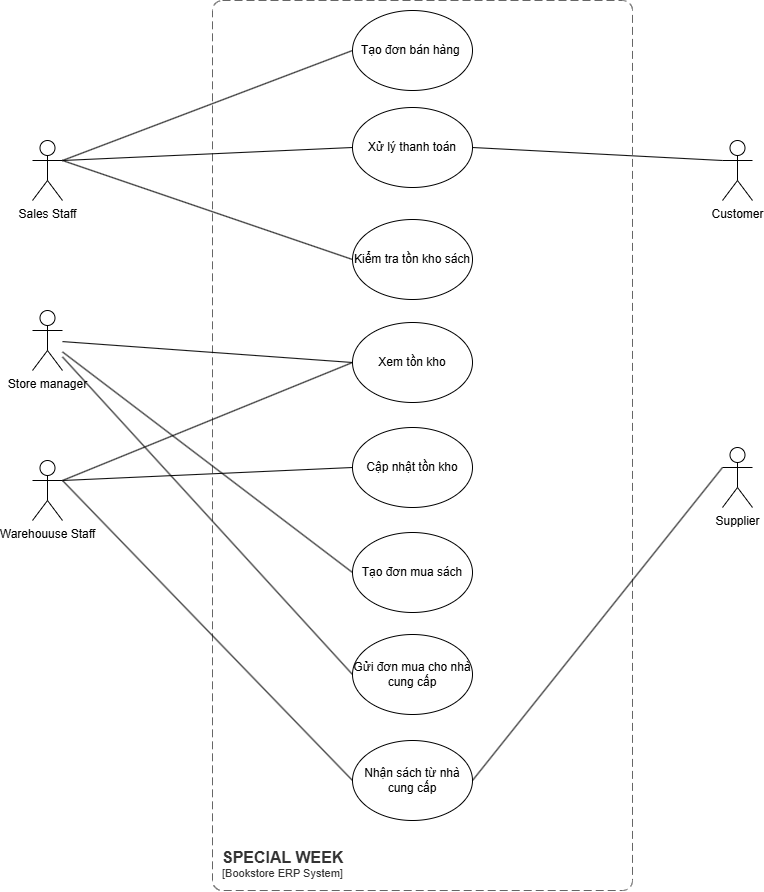

The diagram above was exported from draw.io. Its source (the exported page's mxGraphModel, read from the mxfile embedded in the PNG):
<mxGraphModel dx="1733" dy="1031" grid="1" gridSize="10" guides="1" tooltips="1" connect="1" arrows="1" fold="1" page="1" pageScale="1" pageWidth="850" pageHeight="1100" math="0" shadow="0">
  <root>
    <mxCell id="0" />
    <mxCell id="1" parent="0" />
    <object placeholders="1" c4Name="SPECIAL WEEK" c4Type="SystemScopeBoundary" c4Application="Bookstore ERP System" label="&lt;font style=&quot;font-size: 16px&quot;&gt;&lt;b&gt;&lt;div style=&quot;text-align: left&quot;&gt;%c4Name%&lt;/div&gt;&lt;/b&gt;&lt;/font&gt;&lt;div style=&quot;text-align: left&quot;&gt;[%c4Application%]&lt;/div&gt;" id="XC-HGZt-msYZJXr8KJ79-1">
      <mxCell parent="1" style="rounded=1;fontSize=11;whiteSpace=wrap;html=1;dashed=1;arcSize=20;fillColor=none;strokeColor=#666666;fontColor=#333333;labelBackgroundColor=none;align=left;verticalAlign=bottom;labelBorderColor=none;spacingTop=0;spacing=10;dashPattern=8 4;metaEdit=1;rotatable=0;perimeter=rectanglePerimeter;noLabel=0;labelPadding=0;allowArrows=0;connectable=0;expand=0;recursiveResize=0;editable=1;pointerEvents=0;absoluteArcSize=1;points=[[0.25,0,0],[0.5,0,0],[0.75,0,0],[1,0.25,0],[1,0.5,0],[1,0.75,0],[0.75,1,0],[0.5,1,0],[0.25,1,0],[0,0.75,0],[0,0.5,0],[0,0.25,0]];" vertex="1">
        <mxGeometry height="890" width="420" x="240" y="120" as="geometry" />
      </mxCell>
    </object>
    <mxCell id="XC-HGZt-msYZJXr8KJ79-2" parent="1" style="shape=umlActor;verticalLabelPosition=bottom;verticalAlign=top;html=1;outlineConnect=0;" value="Sales Staff" vertex="1">
      <mxGeometry height="60" width="30" x="60" y="260" as="geometry" />
    </mxCell>
    <mxCell id="XC-HGZt-msYZJXr8KJ79-3" parent="1" style="shape=umlActor;verticalLabelPosition=bottom;verticalAlign=top;html=1;outlineConnect=0;" value="Supplier" vertex="1">
      <mxGeometry height="60" width="30" x="750" y="567" as="geometry" />
    </mxCell>
    <mxCell id="XC-HGZt-msYZJXr8KJ79-4" parent="1" style="shape=umlActor;verticalLabelPosition=bottom;verticalAlign=top;html=1;outlineConnect=0;" value="Customer" vertex="1">
      <mxGeometry height="60" width="30" x="750" y="260" as="geometry" />
    </mxCell>
    <mxCell id="XC-HGZt-msYZJXr8KJ79-5" parent="1" style="shape=umlActor;verticalLabelPosition=bottom;verticalAlign=top;html=1;outlineConnect=0;" value="Store manager" vertex="1">
      <mxGeometry height="60" width="30" x="60" y="430" as="geometry" />
    </mxCell>
    <mxCell id="XC-HGZt-msYZJXr8KJ79-6" parent="1" style="shape=umlActor;verticalLabelPosition=bottom;verticalAlign=top;html=1;outlineConnect=0;" value="Warehouuse Staff&lt;div&gt;&lt;br&gt;&lt;/div&gt;" vertex="1">
      <mxGeometry height="60" width="30" x="60" y="580" as="geometry" />
    </mxCell>
    <mxCell id="XC-HGZt-msYZJXr8KJ79-10" parent="1" style="ellipse;whiteSpace=wrap;html=1;" value="Tạo đơn bán hàng&amp;nbsp;" vertex="1">
      <mxGeometry height="80" width="120" x="380" y="130" as="geometry" />
    </mxCell>
    <mxCell id="XC-HGZt-msYZJXr8KJ79-12" parent="1" style="ellipse;whiteSpace=wrap;html=1;" value="Xử lý thanh toán" vertex="1">
      <mxGeometry height="80" width="120" x="380" y="227" as="geometry" />
    </mxCell>
    <mxCell id="XC-HGZt-msYZJXr8KJ79-13" parent="1" style="ellipse;whiteSpace=wrap;html=1;" value="Kiểm tra tồn kho sách" vertex="1">
      <mxGeometry height="80" width="120" x="380" y="339" as="geometry" />
    </mxCell>
    <mxCell id="XC-HGZt-msYZJXr8KJ79-14" parent="1" style="ellipse;whiteSpace=wrap;html=1;" value="Xem tồn kho" vertex="1">
      <mxGeometry height="80" width="120" x="380" y="442" as="geometry" />
    </mxCell>
    <mxCell id="XC-HGZt-msYZJXr8KJ79-15" parent="1" style="ellipse;whiteSpace=wrap;html=1;" value="Cập nhật tồn kho" vertex="1">
      <mxGeometry height="80" width="120" x="380" y="547" as="geometry" />
    </mxCell>
    <mxCell id="XC-HGZt-msYZJXr8KJ79-16" parent="1" style="ellipse;whiteSpace=wrap;html=1;" value="Tạo đơn mua sách" vertex="1">
      <mxGeometry height="80" width="120" x="380" y="652" as="geometry" />
    </mxCell>
    <mxCell id="XC-HGZt-msYZJXr8KJ79-17" parent="1" style="ellipse;whiteSpace=wrap;html=1;" value="Gửi đơn mua cho nhà cung cấp" vertex="1">
      <mxGeometry height="80" width="120" x="380" y="754" as="geometry" />
    </mxCell>
    <mxCell id="XC-HGZt-msYZJXr8KJ79-18" parent="1" style="ellipse;whiteSpace=wrap;html=1;" value="Nhận sách từ nhà cung cấp" vertex="1">
      <mxGeometry height="80" width="120" x="380" y="860" as="geometry" />
    </mxCell>
    <mxCell id="XC-HGZt-msYZJXr8KJ79-31" edge="1" parent="1" source="XC-HGZt-msYZJXr8KJ79-2" style="endArrow=none;html=1;rounded=0;exitX=1;exitY=0.3333333333333333;exitDx=0;exitDy=0;exitPerimeter=0;entryX=0;entryY=0.5;entryDx=0;entryDy=0;" target="XC-HGZt-msYZJXr8KJ79-10" value="">
      <mxGeometry height="50" relative="1" width="50" as="geometry">
        <mxPoint x="180" y="370" as="sourcePoint" />
        <mxPoint x="230" y="320" as="targetPoint" />
      </mxGeometry>
    </mxCell>
    <mxCell id="XC-HGZt-msYZJXr8KJ79-32" edge="1" parent="1" style="endArrow=none;html=1;rounded=0;entryX=0;entryY=0.5;entryDx=0;entryDy=0;" target="XC-HGZt-msYZJXr8KJ79-12" value="">
      <mxGeometry height="50" relative="1" width="50" as="geometry">
        <mxPoint x="90" y="280" as="sourcePoint" />
        <mxPoint x="280" y="300" as="targetPoint" />
      </mxGeometry>
    </mxCell>
    <mxCell id="XC-HGZt-msYZJXr8KJ79-33" edge="1" parent="1" source="XC-HGZt-msYZJXr8KJ79-2" style="endArrow=none;html=1;rounded=0;exitX=1;exitY=0.3333333333333333;exitDx=0;exitDy=0;exitPerimeter=0;entryX=0;entryY=0.5;entryDx=0;entryDy=0;" target="XC-HGZt-msYZJXr8KJ79-13" value="">
      <mxGeometry height="50" relative="1" width="50" as="geometry">
        <mxPoint x="310" y="410" as="sourcePoint" />
        <mxPoint x="360" y="360" as="targetPoint" />
      </mxGeometry>
    </mxCell>
    <mxCell id="XC-HGZt-msYZJXr8KJ79-34" edge="1" parent="1" source="XC-HGZt-msYZJXr8KJ79-5" style="endArrow=none;html=1;rounded=0;entryX=0;entryY=0.5;entryDx=0;entryDy=0;" target="XC-HGZt-msYZJXr8KJ79-14" value="">
      <mxGeometry height="50" relative="1" width="50" as="geometry">
        <mxPoint x="210" y="520" as="sourcePoint" />
        <mxPoint x="260" y="470" as="targetPoint" />
      </mxGeometry>
    </mxCell>
    <mxCell id="XC-HGZt-msYZJXr8KJ79-36" edge="1" parent="1" source="XC-HGZt-msYZJXr8KJ79-5" style="endArrow=none;html=1;rounded=0;entryX=0;entryY=0.5;entryDx=0;entryDy=0;" target="XC-HGZt-msYZJXr8KJ79-16" value="">
      <mxGeometry height="50" relative="1" width="50" as="geometry">
        <mxPoint x="230" y="610" as="sourcePoint" />
        <mxPoint x="280" y="560" as="targetPoint" />
      </mxGeometry>
    </mxCell>
    <mxCell id="XC-HGZt-msYZJXr8KJ79-37" edge="1" parent="1" source="XC-HGZt-msYZJXr8KJ79-5" style="endArrow=none;html=1;rounded=0;entryX=0;entryY=0.5;entryDx=0;entryDy=0;" target="XC-HGZt-msYZJXr8KJ79-17" value="">
      <mxGeometry height="50" relative="1" width="50" as="geometry">
        <mxPoint x="230" y="730" as="sourcePoint" />
        <mxPoint x="280" y="680" as="targetPoint" />
      </mxGeometry>
    </mxCell>
    <mxCell id="XC-HGZt-msYZJXr8KJ79-38" edge="1" parent="1" source="XC-HGZt-msYZJXr8KJ79-6" style="endArrow=none;html=1;rounded=0;exitX=1;exitY=0.3333333333333333;exitDx=0;exitDy=0;exitPerimeter=0;entryX=0;entryY=0.5;entryDx=0;entryDy=0;" target="XC-HGZt-msYZJXr8KJ79-15" value="">
      <mxGeometry height="50" relative="1" width="50" as="geometry">
        <mxPoint x="110" y="750" as="sourcePoint" />
        <mxPoint x="160" y="700" as="targetPoint" />
      </mxGeometry>
    </mxCell>
    <mxCell id="XC-HGZt-msYZJXr8KJ79-39" edge="1" parent="1" source="XC-HGZt-msYZJXr8KJ79-6" style="endArrow=none;html=1;rounded=0;exitX=1;exitY=0.3333333333333333;exitDx=0;exitDy=0;exitPerimeter=0;entryX=0;entryY=0.5;entryDx=0;entryDy=0;" target="XC-HGZt-msYZJXr8KJ79-18" value="">
      <mxGeometry height="50" relative="1" width="50" as="geometry">
        <mxPoint x="170" y="760" as="sourcePoint" />
        <mxPoint x="220" y="710" as="targetPoint" />
      </mxGeometry>
    </mxCell>
    <mxCell id="XC-HGZt-msYZJXr8KJ79-40" edge="1" parent="1" source="XC-HGZt-msYZJXr8KJ79-4" style="endArrow=none;html=1;rounded=0;exitX=0;exitY=0.3333333333333333;exitDx=0;exitDy=0;exitPerimeter=0;entryX=1;entryY=0.5;entryDx=0;entryDy=0;" target="XC-HGZt-msYZJXr8KJ79-12" value="">
      <mxGeometry height="50" relative="1" width="50" as="geometry">
        <mxPoint x="710" y="430" as="sourcePoint" />
        <mxPoint x="760" y="380" as="targetPoint" />
      </mxGeometry>
    </mxCell>
    <mxCell id="XC-HGZt-msYZJXr8KJ79-41" edge="1" parent="1" source="XC-HGZt-msYZJXr8KJ79-18" style="endArrow=none;html=1;rounded=0;exitX=1;exitY=0.5;exitDx=0;exitDy=0;entryX=0;entryY=0.3333333333333333;entryDx=0;entryDy=0;entryPerimeter=0;" target="XC-HGZt-msYZJXr8KJ79-3" value="">
      <mxGeometry height="50" relative="1" width="50" as="geometry">
        <mxPoint x="700" y="550" as="sourcePoint" />
        <mxPoint x="750" y="500" as="targetPoint" />
      </mxGeometry>
    </mxCell>
    <mxCell id="XC-HGZt-msYZJXr8KJ79-42" edge="1" parent="1" source="XC-HGZt-msYZJXr8KJ79-6" style="endArrow=none;html=1;rounded=0;exitX=1;exitY=0.3333333333333333;exitDx=0;exitDy=0;exitPerimeter=0;entryX=0;entryY=0.5;entryDx=0;entryDy=0;" target="XC-HGZt-msYZJXr8KJ79-14" value="">
      <mxGeometry height="50" relative="1" width="50" as="geometry">
        <mxPoint x="140" y="670" as="sourcePoint" />
        <mxPoint x="190" y="620" as="targetPoint" />
      </mxGeometry>
    </mxCell>
  </root>
</mxGraphModel>